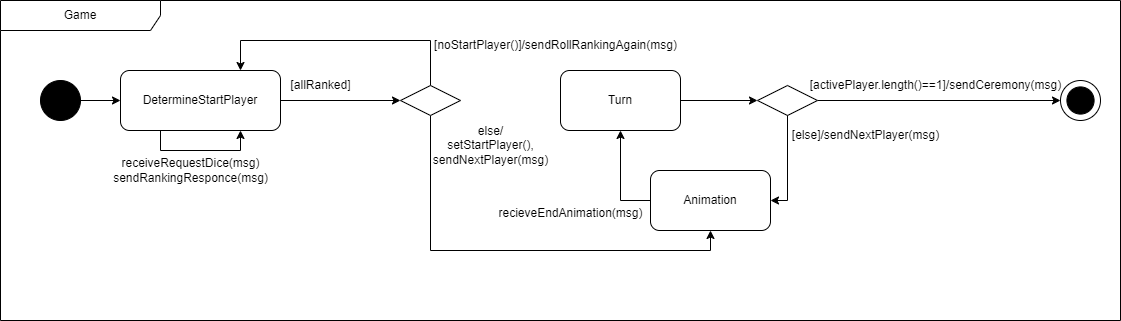

The diagram above was exported from draw.io. Its source (the exported page's mxGraphModel, read from the mxfile embedded in the PNG):
<mxGraphModel dx="1434" dy="2005" grid="1" gridSize="10" guides="1" tooltips="1" connect="1" arrows="1" fold="1" page="1" pageScale="1" pageWidth="827" pageHeight="1169" math="0" shadow="0">
  <root>
    <mxCell id="0" />
    <mxCell id="1" parent="0" />
    <mxCell id="k95PY2nWM5OPC5JO4XKW-1" value="Game" style="shape=umlFrame;whiteSpace=wrap;html=1;pointerEvents=0;recursiveResize=0;container=1;collapsible=0;width=160;" parent="1" vertex="1">
      <mxGeometry y="-1000" width="1120" height="320" as="geometry" />
    </mxCell>
    <mxCell id="eliZ8mFGoB--I9PrsZmX-19" style="edgeStyle=orthogonalEdgeStyle;rounded=0;orthogonalLoop=1;jettySize=auto;html=1;exitX=1;exitY=0.5;exitDx=0;exitDy=0;entryX=0;entryY=0.5;entryDx=0;entryDy=0;" parent="k95PY2nWM5OPC5JO4XKW-1" source="eliZ8mFGoB--I9PrsZmX-1" target="eliZ8mFGoB--I9PrsZmX-6" edge="1">
      <mxGeometry relative="1" as="geometry" />
    </mxCell>
    <mxCell id="eliZ8mFGoB--I9PrsZmX-1" value="" style="ellipse;whiteSpace=wrap;html=1;aspect=fixed;fillColor=#000000;" parent="k95PY2nWM5OPC5JO4XKW-1" vertex="1">
      <mxGeometry x="40" y="80" width="40" height="40" as="geometry" />
    </mxCell>
    <mxCell id="eliZ8mFGoB--I9PrsZmX-2" value="" style="group" parent="k95PY2nWM5OPC5JO4XKW-1" vertex="1" connectable="0">
      <mxGeometry x="1060" y="80" width="40" height="40" as="geometry" />
    </mxCell>
    <mxCell id="eliZ8mFGoB--I9PrsZmX-3" value="" style="ellipse;whiteSpace=wrap;html=1;aspect=fixed;" parent="eliZ8mFGoB--I9PrsZmX-2" vertex="1">
      <mxGeometry width="40" height="40" as="geometry" />
    </mxCell>
    <mxCell id="eliZ8mFGoB--I9PrsZmX-4" value="" style="ellipse;whiteSpace=wrap;html=1;aspect=fixed;fillColor=#000000;" parent="eliZ8mFGoB--I9PrsZmX-2" vertex="1">
      <mxGeometry x="6.409999999999968" y="6.4099999999998545" width="27.18" height="27.18" as="geometry" />
    </mxCell>
    <mxCell id="eliZ8mFGoB--I9PrsZmX-10" style="edgeStyle=orthogonalEdgeStyle;rounded=0;orthogonalLoop=1;jettySize=auto;html=1;entryX=0;entryY=0.5;entryDx=0;entryDy=0;" parent="k95PY2nWM5OPC5JO4XKW-1" source="eliZ8mFGoB--I9PrsZmX-5" target="eliZ8mFGoB--I9PrsZmX-3" edge="1">
      <mxGeometry relative="1" as="geometry" />
    </mxCell>
    <mxCell id="eliZ8mFGoB--I9PrsZmX-5" value="" style="rhombus;whiteSpace=wrap;html=1;" parent="k95PY2nWM5OPC5JO4XKW-1" vertex="1">
      <mxGeometry x="757" y="85" width="60" height="30" as="geometry" />
    </mxCell>
    <mxCell id="7XCZTxrc9T-j_pWy2e7I-2" style="edgeStyle=orthogonalEdgeStyle;rounded=0;orthogonalLoop=1;jettySize=auto;html=1;exitX=1;exitY=0.5;exitDx=0;exitDy=0;entryX=0;entryY=0.5;entryDx=0;entryDy=0;" parent="k95PY2nWM5OPC5JO4XKW-1" source="eliZ8mFGoB--I9PrsZmX-6" target="7XCZTxrc9T-j_pWy2e7I-1" edge="1">
      <mxGeometry relative="1" as="geometry" />
    </mxCell>
    <mxCell id="eliZ8mFGoB--I9PrsZmX-6" value="DetermineStartPlayer" style="rounded=1;whiteSpace=wrap;html=1;" parent="k95PY2nWM5OPC5JO4XKW-1" vertex="1">
      <mxGeometry x="120" y="70" width="160" height="60" as="geometry" />
    </mxCell>
    <mxCell id="eliZ8mFGoB--I9PrsZmX-11" value="[activePlayer.length()==1]/sendCeremony(msg)" style="text;html=1;align=center;verticalAlign=middle;resizable=0;points=[];autosize=1;strokeColor=none;fillColor=none;" parent="k95PY2nWM5OPC5JO4XKW-1" vertex="1">
      <mxGeometry x="800" y="70" width="270" height="30" as="geometry" />
    </mxCell>
    <mxCell id="eliZ8mFGoB--I9PrsZmX-14" style="edgeStyle=orthogonalEdgeStyle;rounded=0;orthogonalLoop=1;jettySize=auto;html=1;entryX=0;entryY=0.5;entryDx=0;entryDy=0;exitX=1;exitY=0.5;exitDx=0;exitDy=0;" parent="k95PY2nWM5OPC5JO4XKW-1" source="eliZ8mFGoB--I9PrsZmX-22" target="eliZ8mFGoB--I9PrsZmX-5" edge="1">
      <mxGeometry relative="1" as="geometry">
        <mxPoint x="700" y="95" as="sourcePoint" />
      </mxGeometry>
    </mxCell>
    <mxCell id="eliZ8mFGoB--I9PrsZmX-21" value="[else]/sendNextPlayer(msg)" style="text;html=1;align=center;verticalAlign=middle;resizable=0;points=[];autosize=1;strokeColor=none;fillColor=none;" parent="k95PY2nWM5OPC5JO4XKW-1" vertex="1">
      <mxGeometry x="780" y="120" width="170" height="30" as="geometry" />
    </mxCell>
    <mxCell id="eliZ8mFGoB--I9PrsZmX-22" value="Turn" style="rounded=1;whiteSpace=wrap;html=1;" parent="k95PY2nWM5OPC5JO4XKW-1" vertex="1">
      <mxGeometry x="560" y="70" width="120" height="60" as="geometry" />
    </mxCell>
    <mxCell id="7XCZTxrc9T-j_pWy2e7I-3" style="edgeStyle=orthogonalEdgeStyle;rounded=0;orthogonalLoop=1;jettySize=auto;html=1;exitX=0.5;exitY=1;exitDx=0;exitDy=0;entryX=0.5;entryY=1;entryDx=0;entryDy=0;" parent="k95PY2nWM5OPC5JO4XKW-1" source="7XCZTxrc9T-j_pWy2e7I-1" target="pBTmgs0CqJIYml6FaM92-3" edge="1">
      <mxGeometry relative="1" as="geometry">
        <Array as="points">
          <mxPoint x="430" y="250" />
          <mxPoint x="710" y="250" />
        </Array>
      </mxGeometry>
    </mxCell>
    <mxCell id="7XCZTxrc9T-j_pWy2e7I-6" style="edgeStyle=orthogonalEdgeStyle;rounded=0;orthogonalLoop=1;jettySize=auto;html=1;exitX=0.5;exitY=0;exitDx=0;exitDy=0;entryX=0.75;entryY=0;entryDx=0;entryDy=0;" parent="k95PY2nWM5OPC5JO4XKW-1" source="7XCZTxrc9T-j_pWy2e7I-1" target="eliZ8mFGoB--I9PrsZmX-6" edge="1">
      <mxGeometry relative="1" as="geometry">
        <Array as="points">
          <mxPoint x="430" y="40" />
          <mxPoint x="240" y="40" />
        </Array>
      </mxGeometry>
    </mxCell>
    <mxCell id="7XCZTxrc9T-j_pWy2e7I-1" value="" style="rhombus;whiteSpace=wrap;html=1;" parent="k95PY2nWM5OPC5JO4XKW-1" vertex="1">
      <mxGeometry x="400" y="85" width="60" height="30" as="geometry" />
    </mxCell>
    <mxCell id="7XCZTxrc9T-j_pWy2e7I-4" style="edgeStyle=orthogonalEdgeStyle;rounded=0;orthogonalLoop=1;jettySize=auto;html=1;exitX=0.25;exitY=1;exitDx=0;exitDy=0;entryX=0.75;entryY=1;entryDx=0;entryDy=0;" parent="k95PY2nWM5OPC5JO4XKW-1" source="eliZ8mFGoB--I9PrsZmX-6" target="eliZ8mFGoB--I9PrsZmX-6" edge="1">
      <mxGeometry relative="1" as="geometry" />
    </mxCell>
    <mxCell id="7XCZTxrc9T-j_pWy2e7I-5" value="receiveRequestDice(msg)&lt;div&gt;sendRankingResponce(msg)&lt;/div&gt;" style="text;html=1;align=center;verticalAlign=middle;resizable=0;points=[];autosize=1;strokeColor=none;fillColor=none;" parent="k95PY2nWM5OPC5JO4XKW-1" vertex="1">
      <mxGeometry x="100" y="150" width="180" height="40" as="geometry" />
    </mxCell>
    <mxCell id="7XCZTxrc9T-j_pWy2e7I-7" value="else/&lt;div&gt;setStartPlayer(),&lt;/div&gt;&lt;div&gt;sendNextPlayer(msg)&lt;/div&gt;" style="text;html=1;align=center;verticalAlign=middle;resizable=0;points=[];autosize=1;strokeColor=none;fillColor=none;" parent="k95PY2nWM5OPC5JO4XKW-1" vertex="1">
      <mxGeometry x="420" y="115" width="140" height="60" as="geometry" />
    </mxCell>
    <mxCell id="7XCZTxrc9T-j_pWy2e7I-8" value="[noStartPlayer()]/sendRollRankingAgain(msg)" style="text;html=1;align=center;verticalAlign=middle;resizable=0;points=[];autosize=1;strokeColor=none;fillColor=none;" parent="k95PY2nWM5OPC5JO4XKW-1" vertex="1">
      <mxGeometry x="420" y="30" width="270" height="30" as="geometry" />
    </mxCell>
    <mxCell id="7XCZTxrc9T-j_pWy2e7I-9" value="[allRanked]" style="text;html=1;align=center;verticalAlign=middle;resizable=0;points=[];autosize=1;strokeColor=none;fillColor=none;" parent="k95PY2nWM5OPC5JO4XKW-1" vertex="1">
      <mxGeometry x="280" y="70" width="80" height="30" as="geometry" />
    </mxCell>
    <mxCell id="pBTmgs0CqJIYml6FaM92-4" style="edgeStyle=orthogonalEdgeStyle;rounded=0;orthogonalLoop=1;jettySize=auto;html=1;exitX=0;exitY=0.5;exitDx=0;exitDy=0;entryX=0.5;entryY=1;entryDx=0;entryDy=0;" parent="k95PY2nWM5OPC5JO4XKW-1" source="pBTmgs0CqJIYml6FaM92-3" target="eliZ8mFGoB--I9PrsZmX-22" edge="1">
      <mxGeometry relative="1" as="geometry" />
    </mxCell>
    <mxCell id="pBTmgs0CqJIYml6FaM92-3" value="Animation" style="rounded=1;whiteSpace=wrap;html=1;" parent="k95PY2nWM5OPC5JO4XKW-1" vertex="1">
      <mxGeometry x="650" y="170" width="120" height="60" as="geometry" />
    </mxCell>
    <mxCell id="eliZ8mFGoB--I9PrsZmX-23" style="edgeStyle=orthogonalEdgeStyle;rounded=0;orthogonalLoop=1;jettySize=auto;html=1;exitX=0.5;exitY=1;exitDx=0;exitDy=0;entryX=1;entryY=0.5;entryDx=0;entryDy=0;" parent="k95PY2nWM5OPC5JO4XKW-1" source="eliZ8mFGoB--I9PrsZmX-5" target="pBTmgs0CqJIYml6FaM92-3" edge="1">
      <mxGeometry relative="1" as="geometry">
        <Array as="points">
          <mxPoint x="787" y="200" />
        </Array>
      </mxGeometry>
    </mxCell>
    <mxCell id="pBTmgs0CqJIYml6FaM92-5" value="recieveEndAnimation(msg)" style="text;html=1;align=center;verticalAlign=middle;resizable=0;points=[];autosize=1;strokeColor=none;fillColor=none;" parent="1" vertex="1">
      <mxGeometry x="485" y="-802" width="170" height="30" as="geometry" />
    </mxCell>
  </root>
</mxGraphModel>